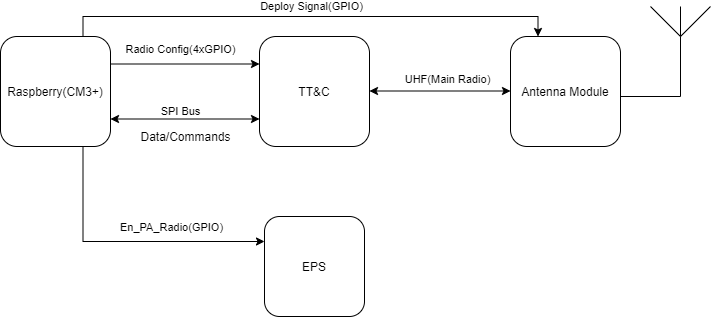

The diagram above was exported from draw.io. Its source (the exported page's mxGraphModel, read from the mxfile embedded in the PNG):
<mxGraphModel dx="868" dy="520" grid="1" gridSize="10" guides="1" tooltips="1" connect="1" arrows="1" fold="1" page="1" pageScale="1" pageWidth="827" pageHeight="1169" math="0" shadow="0">
  <root>
    <mxCell id="A_Eq9vdhs4tSUBntAizt-0" />
    <mxCell id="A_Eq9vdhs4tSUBntAizt-1" parent="A_Eq9vdhs4tSUBntAizt-0" />
    <mxCell id="mNbrz-BfK4OCxmpZFpQ7-0" value="" style="group" vertex="1" connectable="0" parent="A_Eq9vdhs4tSUBntAizt-1">
      <mxGeometry x="100" y="160" width="690" height="310" as="geometry" />
    </mxCell>
    <mxCell id="mNbrz-BfK4OCxmpZFpQ7-1" value="TT&amp;amp;C" style="whiteSpace=wrap;html=1;aspect=fixed;rounded=1;" vertex="1" parent="mNbrz-BfK4OCxmpZFpQ7-0">
      <mxGeometry x="239" y="30" width="110" height="110" as="geometry" />
    </mxCell>
    <mxCell id="mNbrz-BfK4OCxmpZFpQ7-2" style="edgeStyle=orthogonalEdgeStyle;rounded=0;orthogonalLoop=1;jettySize=auto;html=1;exitX=0.75;exitY=1;exitDx=0;exitDy=0;entryX=0;entryY=0.25;entryDx=0;entryDy=0;" edge="1" parent="mNbrz-BfK4OCxmpZFpQ7-0" source="mNbrz-BfK4OCxmpZFpQ7-4" target="mNbrz-BfK4OCxmpZFpQ7-6">
      <mxGeometry relative="1" as="geometry" />
    </mxCell>
    <mxCell id="mNbrz-BfK4OCxmpZFpQ7-3" value="En_PA_Radio(GPIO)" style="edgeLabel;html=1;align=center;verticalAlign=middle;resizable=0;points=[];" vertex="1" connectable="0" parent="mNbrz-BfK4OCxmpZFpQ7-2">
      <mxGeometry x="0.4533" relative="1" as="geometry">
        <mxPoint x="-18.5" y="-15" as="offset" />
      </mxGeometry>
    </mxCell>
    <mxCell id="mNbrz-BfK4OCxmpZFpQ7-4" value="Raspberry(CM3+)&lt;br&gt;" style="whiteSpace=wrap;html=1;aspect=fixed;rounded=1;" vertex="1" parent="mNbrz-BfK4OCxmpZFpQ7-0">
      <mxGeometry x="-20" y="30" width="110" height="110" as="geometry" />
    </mxCell>
    <mxCell id="mNbrz-BfK4OCxmpZFpQ7-5" value="Antenna Module" style="whiteSpace=wrap;html=1;aspect=fixed;rounded=1;" vertex="1" parent="mNbrz-BfK4OCxmpZFpQ7-0">
      <mxGeometry x="490" y="30" width="110" height="110" as="geometry" />
    </mxCell>
    <mxCell id="mNbrz-BfK4OCxmpZFpQ7-6" value="EPS" style="whiteSpace=wrap;html=1;aspect=fixed;rounded=1;" vertex="1" parent="mNbrz-BfK4OCxmpZFpQ7-0">
      <mxGeometry x="244" y="210" width="100" height="100" as="geometry" />
    </mxCell>
    <mxCell id="mNbrz-BfK4OCxmpZFpQ7-7" value="" style="group" vertex="1" connectable="0" parent="mNbrz-BfK4OCxmpZFpQ7-0">
      <mxGeometry x="630" width="60" height="90" as="geometry" />
    </mxCell>
    <mxCell id="mNbrz-BfK4OCxmpZFpQ7-8" value="" style="endArrow=none;html=1;" edge="1" parent="mNbrz-BfK4OCxmpZFpQ7-7">
      <mxGeometry width="50" height="50" relative="1" as="geometry">
        <mxPoint x="30" y="90" as="sourcePoint" />
        <mxPoint x="30" y="29.999999999999993" as="targetPoint" />
        <Array as="points" />
      </mxGeometry>
    </mxCell>
    <mxCell id="mNbrz-BfK4OCxmpZFpQ7-9" value="" style="endArrow=none;html=1;" edge="1" parent="mNbrz-BfK4OCxmpZFpQ7-7">
      <mxGeometry width="50" height="50" relative="1" as="geometry">
        <mxPoint x="30" y="29.999999999999993" as="sourcePoint" />
        <mxPoint x="60" as="targetPoint" />
      </mxGeometry>
    </mxCell>
    <mxCell id="mNbrz-BfK4OCxmpZFpQ7-10" value="" style="endArrow=none;html=1;" edge="1" parent="mNbrz-BfK4OCxmpZFpQ7-7">
      <mxGeometry width="50" height="50" relative="1" as="geometry">
        <mxPoint as="sourcePoint" />
        <mxPoint x="30" y="29.999999999999993" as="targetPoint" />
      </mxGeometry>
    </mxCell>
    <mxCell id="mNbrz-BfK4OCxmpZFpQ7-11" value="" style="endArrow=none;html=1;" edge="1" parent="mNbrz-BfK4OCxmpZFpQ7-7">
      <mxGeometry width="50" height="50" relative="1" as="geometry">
        <mxPoint x="30" as="sourcePoint" />
        <mxPoint x="30" y="29.999999999999993" as="targetPoint" />
      </mxGeometry>
    </mxCell>
    <mxCell id="mNbrz-BfK4OCxmpZFpQ7-12" value="Radio Config(4xGPIO)" style="edgeStyle=orthogonalEdgeStyle;rounded=0;orthogonalLoop=1;jettySize=auto;html=1;exitX=1;exitY=0.25;exitDx=0;exitDy=0;entryX=0;entryY=0.25;entryDx=0;entryDy=0;" edge="1" parent="mNbrz-BfK4OCxmpZFpQ7-0" source="mNbrz-BfK4OCxmpZFpQ7-4" target="mNbrz-BfK4OCxmpZFpQ7-1">
      <mxGeometry x="-0.0604" y="15" relative="1" as="geometry">
        <mxPoint as="offset" />
      </mxGeometry>
    </mxCell>
    <mxCell id="mNbrz-BfK4OCxmpZFpQ7-13" value="Deploy Signal(GPIO)" style="edgeStyle=orthogonalEdgeStyle;rounded=0;orthogonalLoop=1;jettySize=auto;html=1;exitX=0.75;exitY=0;exitDx=0;exitDy=0;entryX=0.25;entryY=0;entryDx=0;entryDy=0;" edge="1" parent="mNbrz-BfK4OCxmpZFpQ7-0" source="mNbrz-BfK4OCxmpZFpQ7-4" target="mNbrz-BfK4OCxmpZFpQ7-5">
      <mxGeometry y="10" relative="1" as="geometry">
        <mxPoint as="offset" />
      </mxGeometry>
    </mxCell>
    <mxCell id="mNbrz-BfK4OCxmpZFpQ7-14" value="" style="endArrow=none;html=1;exitX=1;exitY=0.5;exitDx=0;exitDy=0;" edge="1" parent="mNbrz-BfK4OCxmpZFpQ7-0">
      <mxGeometry width="50" height="50" relative="1" as="geometry">
        <mxPoint x="600" y="90" as="sourcePoint" />
        <mxPoint x="660" y="90" as="targetPoint" />
      </mxGeometry>
    </mxCell>
    <mxCell id="ckErBMROLYbKVEeXGKjT-0" value="SPI Bus" style="endArrow=classic;startArrow=classic;html=1;entryX=0;entryY=0.75;entryDx=0;entryDy=0;exitX=1;exitY=0.75;exitDx=0;exitDy=0;" edge="1" parent="mNbrz-BfK4OCxmpZFpQ7-0" source="mNbrz-BfK4OCxmpZFpQ7-4" target="mNbrz-BfK4OCxmpZFpQ7-1">
      <mxGeometry x="-0.0604" y="7" width="50" height="50" relative="1" as="geometry">
        <mxPoint x="90" y="85" as="sourcePoint" />
        <mxPoint x="239" y="85" as="targetPoint" />
        <mxPoint y="-1" as="offset" />
      </mxGeometry>
    </mxCell>
    <mxCell id="vonKlzf4AO1iuK5iHY1H-0" value="Data/Commands" style="text;html=1;align=center;verticalAlign=middle;resizable=0;points=[];autosize=1;" vertex="1" parent="mNbrz-BfK4OCxmpZFpQ7-0">
      <mxGeometry x="110" y="120" width="110" height="20" as="geometry" />
    </mxCell>
    <mxCell id="2eydvwv4nQnW2UH_ZvNw-0" value="" style="endArrow=classic;startArrow=classic;html=1;entryX=0;entryY=0.25;entryDx=0;entryDy=0;exitX=1;exitY=0.25;exitDx=0;exitDy=0;" edge="1" parent="A_Eq9vdhs4tSUBntAizt-1">
      <mxGeometry width="50" height="50" relative="1" as="geometry">
        <mxPoint x="449" y="244.5" as="sourcePoint" />
        <mxPoint x="590" y="244.5" as="targetPoint" />
      </mxGeometry>
    </mxCell>
    <mxCell id="2eydvwv4nQnW2UH_ZvNw-1" value="UHF(Main Radio)" style="edgeLabel;html=1;align=center;verticalAlign=middle;resizable=0;points=[];" vertex="1" connectable="0" parent="2eydvwv4nQnW2UH_ZvNw-0">
      <mxGeometry x="0.0898" relative="1" as="geometry">
        <mxPoint y="-12.5" as="offset" />
      </mxGeometry>
    </mxCell>
  </root>
</mxGraphModel>